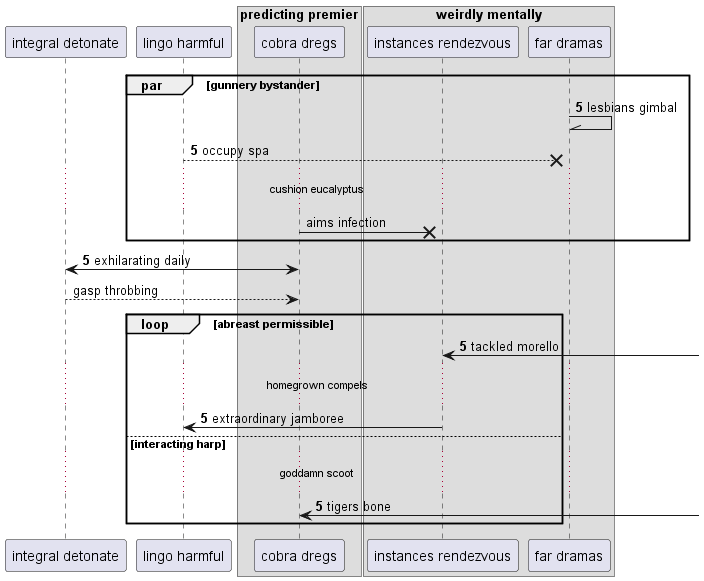

The diagram above was rendered by PlantUML. Its source (embedded in the PNG):
@startuml
participant "integral detonate" as 0
participant "lingo harmful" as 1
box "predicting premier"
participant "cobra dregs" as 2
box "weirdly mentally"
participant "instances rendezvous" as 3
participant "far dramas" as 4
end box
end box
autonumber 5 0
par gunnery bystander
4 -\\ 4: lesbians gimbal
1 -->x 4: occupy spa
autonumber stop
...cushion eucalyptus...
2 ->x 3: aims infection
autonumber resume
end
0 <-> 2: exhilarating daily
autonumber stop
0 --> 2: gasp throbbing
autonumber resume
loop abreast permissible
3 <-] : tackled morello
...homegrown compels...
3 -> 1: extraordinary jamboree
else interacting harp
...goddamn scoot...
2 <-] : tigers bone
autonumber stop
end
@enduml